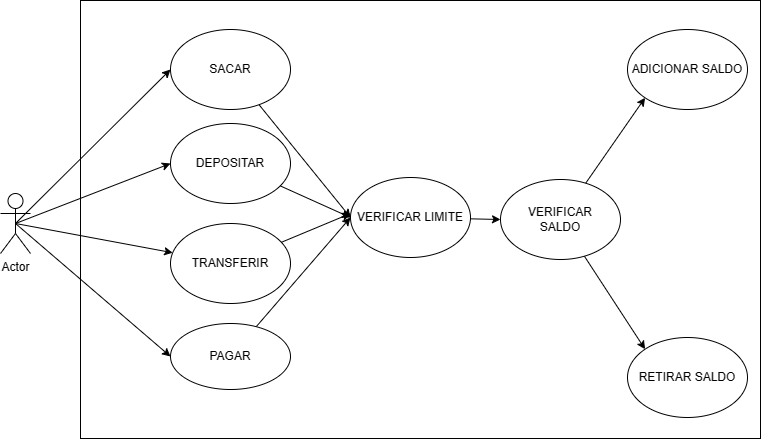

The diagram above was exported from draw.io. Its source (the exported page's mxGraphModel, read from the mxfile embedded in the PNG):
<mxGraphModel dx="1426" dy="785" grid="1" gridSize="10" guides="1" tooltips="1" connect="1" arrows="1" fold="1" page="1" pageScale="1" pageWidth="827" pageHeight="1169" math="0" shadow="0">
  <root>
    <mxCell id="0" />
    <mxCell id="1" parent="0" />
    <mxCell id="umJncjBPNbBetuKgjF3d-1" value="" style="rounded=0;whiteSpace=wrap;html=1;" parent="1" vertex="1">
      <mxGeometry x="160" y="147" width="680" height="438" as="geometry" />
    </mxCell>
    <mxCell id="KaJqsu80nk0KhSXMIozS-26" style="rounded=0;orthogonalLoop=1;jettySize=auto;html=1;exitX=0.5;exitY=0.5;exitDx=0;exitDy=0;exitPerimeter=0;entryX=0;entryY=0.5;entryDx=0;entryDy=0;" parent="1" source="KaJqsu80nk0KhSXMIozS-1" target="KaJqsu80nk0KhSXMIozS-5" edge="1">
      <mxGeometry relative="1" as="geometry" />
    </mxCell>
    <mxCell id="KaJqsu80nk0KhSXMIozS-27" style="rounded=0;orthogonalLoop=1;jettySize=auto;html=1;exitX=0.5;exitY=0.5;exitDx=0;exitDy=0;exitPerimeter=0;entryX=0;entryY=0.5;entryDx=0;entryDy=0;" parent="1" source="KaJqsu80nk0KhSXMIozS-1" target="KaJqsu80nk0KhSXMIozS-6" edge="1">
      <mxGeometry relative="1" as="geometry" />
    </mxCell>
    <mxCell id="KaJqsu80nk0KhSXMIozS-28" style="rounded=0;orthogonalLoop=1;jettySize=auto;html=1;exitX=0.5;exitY=0.5;exitDx=0;exitDy=0;exitPerimeter=0;" parent="1" source="KaJqsu80nk0KhSXMIozS-1" target="KaJqsu80nk0KhSXMIozS-10" edge="1">
      <mxGeometry relative="1" as="geometry" />
    </mxCell>
    <mxCell id="KaJqsu80nk0KhSXMIozS-29" style="rounded=0;orthogonalLoop=1;jettySize=auto;html=1;exitX=0.5;exitY=0.5;exitDx=0;exitDy=0;exitPerimeter=0;entryX=0;entryY=0.5;entryDx=0;entryDy=0;" parent="1" source="KaJqsu80nk0KhSXMIozS-1" target="KaJqsu80nk0KhSXMIozS-15" edge="1">
      <mxGeometry relative="1" as="geometry" />
    </mxCell>
    <mxCell id="KaJqsu80nk0KhSXMIozS-1" value="Actor" style="shape=umlActor;verticalLabelPosition=bottom;verticalAlign=top;html=1;outlineConnect=0;" parent="1" vertex="1">
      <mxGeometry x="80" y="340" width="30" height="60" as="geometry" />
    </mxCell>
    <mxCell id="roU4ENPJkIe-8DRsMKUJ-5" style="rounded=0;orthogonalLoop=1;jettySize=auto;html=1;entryX=0;entryY=0.5;entryDx=0;entryDy=0;" edge="1" parent="1" source="KaJqsu80nk0KhSXMIozS-5" target="roU4ENPJkIe-8DRsMKUJ-1">
      <mxGeometry relative="1" as="geometry" />
    </mxCell>
    <mxCell id="KaJqsu80nk0KhSXMIozS-5" value="SACAR" style="ellipse;whiteSpace=wrap;html=1;" parent="1" vertex="1">
      <mxGeometry x="250" y="176" width="120" height="80" as="geometry" />
    </mxCell>
    <mxCell id="roU4ENPJkIe-8DRsMKUJ-4" style="rounded=0;orthogonalLoop=1;jettySize=auto;html=1;entryX=0;entryY=0.5;entryDx=0;entryDy=0;" edge="1" parent="1" source="KaJqsu80nk0KhSXMIozS-6" target="roU4ENPJkIe-8DRsMKUJ-1">
      <mxGeometry relative="1" as="geometry">
        <mxPoint x="430" y="350" as="targetPoint" />
      </mxGeometry>
    </mxCell>
    <mxCell id="KaJqsu80nk0KhSXMIozS-6" value="DEPOSITAR" style="ellipse;whiteSpace=wrap;html=1;" parent="1" vertex="1">
      <mxGeometry x="250" y="270" width="120" height="80" as="geometry" />
    </mxCell>
    <mxCell id="roU4ENPJkIe-8DRsMKUJ-7" style="rounded=0;orthogonalLoop=1;jettySize=auto;html=1;entryX=0;entryY=0;entryDx=0;entryDy=0;" edge="1" parent="1" source="KaJqsu80nk0KhSXMIozS-7" target="KaJqsu80nk0KhSXMIozS-17">
      <mxGeometry relative="1" as="geometry" />
    </mxCell>
    <mxCell id="roU4ENPJkIe-8DRsMKUJ-10" style="rounded=0;orthogonalLoop=1;jettySize=auto;html=1;entryX=0;entryY=1;entryDx=0;entryDy=0;" edge="1" parent="1" source="KaJqsu80nk0KhSXMIozS-7" target="KaJqsu80nk0KhSXMIozS-16">
      <mxGeometry relative="1" as="geometry" />
    </mxCell>
    <mxCell id="KaJqsu80nk0KhSXMIozS-7" value="VERIFICAR&lt;br&gt;SALDO" style="ellipse;whiteSpace=wrap;html=1;" parent="1" vertex="1">
      <mxGeometry x="580" y="326" width="120" height="80" as="geometry" />
    </mxCell>
    <mxCell id="roU4ENPJkIe-8DRsMKUJ-3" style="rounded=0;orthogonalLoop=1;jettySize=auto;html=1;" edge="1" parent="1" source="KaJqsu80nk0KhSXMIozS-10">
      <mxGeometry relative="1" as="geometry">
        <mxPoint x="430" y="360" as="targetPoint" />
      </mxGeometry>
    </mxCell>
    <mxCell id="KaJqsu80nk0KhSXMIozS-10" value="TRANSFERIR" style="ellipse;whiteSpace=wrap;html=1;" parent="1" vertex="1">
      <mxGeometry x="250" y="370" width="120" height="80" as="geometry" />
    </mxCell>
    <mxCell id="roU4ENPJkIe-8DRsMKUJ-2" style="rounded=0;orthogonalLoop=1;jettySize=auto;html=1;entryX=0;entryY=0.5;entryDx=0;entryDy=0;" edge="1" parent="1" source="KaJqsu80nk0KhSXMIozS-15" target="roU4ENPJkIe-8DRsMKUJ-1">
      <mxGeometry relative="1" as="geometry" />
    </mxCell>
    <mxCell id="KaJqsu80nk0KhSXMIozS-15" value="PAGAR" style="ellipse;whiteSpace=wrap;html=1;" parent="1" vertex="1">
      <mxGeometry x="250" y="470" width="120" height="66" as="geometry" />
    </mxCell>
    <mxCell id="KaJqsu80nk0KhSXMIozS-16" value="ADICIONAR SALDO" style="ellipse;whiteSpace=wrap;html=1;" parent="1" vertex="1">
      <mxGeometry x="707" y="176" width="120" height="80" as="geometry" />
    </mxCell>
    <mxCell id="KaJqsu80nk0KhSXMIozS-17" value="RETIRAR SALDO" style="ellipse;whiteSpace=wrap;html=1;" parent="1" vertex="1">
      <mxGeometry x="707" y="484" width="120" height="80" as="geometry" />
    </mxCell>
    <mxCell id="roU4ENPJkIe-8DRsMKUJ-6" style="rounded=0;orthogonalLoop=1;jettySize=auto;html=1;entryX=0;entryY=0.5;entryDx=0;entryDy=0;" edge="1" parent="1" source="roU4ENPJkIe-8DRsMKUJ-1" target="KaJqsu80nk0KhSXMIozS-7">
      <mxGeometry relative="1" as="geometry" />
    </mxCell>
    <mxCell id="roU4ENPJkIe-8DRsMKUJ-1" value="VERIFICAR LIMITE" style="ellipse;whiteSpace=wrap;html=1;" vertex="1" parent="1">
      <mxGeometry x="430" y="324" width="120" height="80" as="geometry" />
    </mxCell>
  </root>
</mxGraphModel>